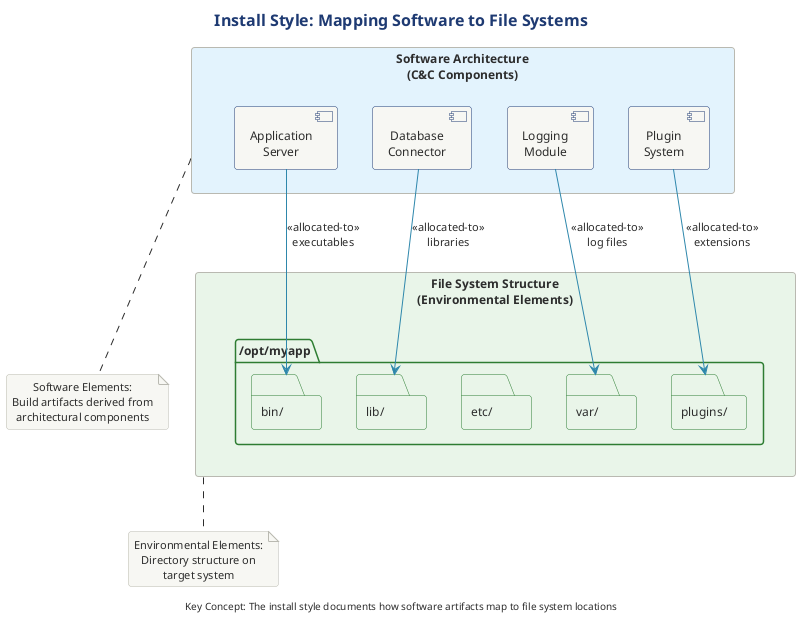

The diagram above was rendered by PlantUML. Its source (embedded in the PNG):
@startuml

!include ../../../../../../tooling/styles/plantuml/structural/deployment-diagram-style.iuml

skinparam folder {
    BackgroundColor #E8F5E9
    BorderColor #2E7D32
}

title Install Style: Mapping Software to File Systems

rectangle "Software Architecture\n(C&C Components)" as arch #E3F2FD {
    component "Application\nServer" as app
    component "Database\nConnector" as db
    component "Logging\nModule" as log
    component "Plugin\nSystem" as plugin
}

rectangle "File System Structure\n(Environmental Elements)" as fs #E8F5E9 {
    folder "/opt/myapp" as root {
        folder "bin/" as bin
        folder "lib/" as lib
        folder "etc/" as etc
        folder "var/" as var
        folder "plugins/" as plugins
    }
}

app -[#2E86AB]-> bin : <<allocated-to>>\nexecutables
db -[#2E86AB]-> lib : <<allocated-to>>\nlibraries
log -[#2E86AB]-> var : <<allocated-to>>\nlog files
plugin -[#2E86AB]-> plugins : <<allocated-to>>\nextensions

note bottom of arch
  Software Elements:
  Build artifacts derived from
  architectural components
end note

note bottom of fs
  Environmental Elements:
  Directory structure on
  target system
end note

center footer Key Concept: The install style documents how software artifacts map to file system locations
@enduml